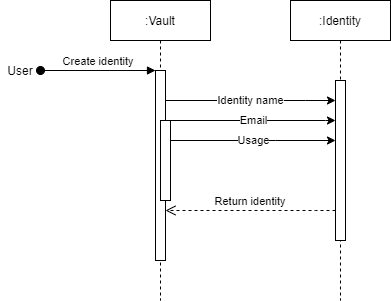

The diagram above was exported from draw.io. Its source (the exported page's mxGraphModel, read from the mxfile embedded in the PNG):
<mxGraphModel dx="1086" dy="806" grid="1" gridSize="10" guides="1" tooltips="1" connect="1" arrows="1" fold="1" page="1" pageScale="1" pageWidth="827" pageHeight="1169" math="0" shadow="0">
  <root>
    <mxCell id="mZlgxCX_ovvzm7U5i-T5-0" />
    <mxCell id="mZlgxCX_ovvzm7U5i-T5-1" parent="mZlgxCX_ovvzm7U5i-T5-0" />
    <mxCell id="4rrmmiHdbiy0Q3A0eU0S-0" value=":Vault" style="shape=umlLifeline;perimeter=lifelinePerimeter;container=1;collapsible=0;recursiveResize=0;rounded=0;shadow=0;strokeWidth=1;" vertex="1" parent="mZlgxCX_ovvzm7U5i-T5-1">
      <mxGeometry x="245" y="140" width="100" height="300" as="geometry" />
    </mxCell>
    <mxCell id="4rrmmiHdbiy0Q3A0eU0S-1" value="" style="points=[];perimeter=orthogonalPerimeter;rounded=0;shadow=0;strokeWidth=1;" vertex="1" parent="4rrmmiHdbiy0Q3A0eU0S-0">
      <mxGeometry x="45" y="70" width="10" height="190" as="geometry" />
    </mxCell>
    <mxCell id="4rrmmiHdbiy0Q3A0eU0S-2" value="" style="points=[];perimeter=orthogonalPerimeter;rounded=0;shadow=0;strokeWidth=1;" vertex="1" parent="4rrmmiHdbiy0Q3A0eU0S-0">
      <mxGeometry x="50" y="120" width="10" height="80" as="geometry" />
    </mxCell>
    <mxCell id="4rrmmiHdbiy0Q3A0eU0S-3" value=":Identity" style="shape=umlLifeline;perimeter=lifelinePerimeter;container=1;collapsible=0;recursiveResize=0;rounded=0;shadow=0;strokeWidth=1;" vertex="1" parent="mZlgxCX_ovvzm7U5i-T5-1">
      <mxGeometry x="425" y="140" width="100" height="300" as="geometry" />
    </mxCell>
    <mxCell id="4rrmmiHdbiy0Q3A0eU0S-4" value="" style="points=[];perimeter=orthogonalPerimeter;rounded=0;shadow=0;strokeWidth=1;" vertex="1" parent="4rrmmiHdbiy0Q3A0eU0S-3">
      <mxGeometry x="45" y="80" width="10" height="160" as="geometry" />
    </mxCell>
    <mxCell id="4rrmmiHdbiy0Q3A0eU0S-8" value="User" style="text;html=1;strokeColor=none;fillColor=none;align=center;verticalAlign=middle;whiteSpace=wrap;rounded=0;" vertex="1" parent="mZlgxCX_ovvzm7U5i-T5-1">
      <mxGeometry x="135" y="200" width="40" height="20" as="geometry" />
    </mxCell>
    <mxCell id="4rrmmiHdbiy0Q3A0eU0S-9" value="Create identity" style="verticalAlign=bottom;startArrow=oval;endArrow=block;startSize=8;shadow=0;strokeWidth=1;" edge="1" parent="mZlgxCX_ovvzm7U5i-T5-1" source="4rrmmiHdbiy0Q3A0eU0S-8" target="4rrmmiHdbiy0Q3A0eU0S-1">
      <mxGeometry relative="1" as="geometry">
        <mxPoint x="230" y="210" as="sourcePoint" />
      </mxGeometry>
    </mxCell>
    <mxCell id="4rrmmiHdbiy0Q3A0eU0S-10" value="Email" style="edgeStyle=orthogonalEdgeStyle;rounded=0;orthogonalLoop=1;jettySize=auto;html=1;" edge="1" parent="mZlgxCX_ovvzm7U5i-T5-1" source="4rrmmiHdbiy0Q3A0eU0S-2" target="4rrmmiHdbiy0Q3A0eU0S-4">
      <mxGeometry relative="1" as="geometry">
        <Array as="points">
          <mxPoint x="460" y="260" />
          <mxPoint x="460" y="260" />
        </Array>
        <mxPoint x="471" y="260" as="targetPoint" />
      </mxGeometry>
    </mxCell>
    <mxCell id="4rrmmiHdbiy0Q3A0eU0S-11" value="Identity name" style="edgeStyle=orthogonalEdgeStyle;rounded=0;orthogonalLoop=1;jettySize=auto;html=1;" edge="1" parent="mZlgxCX_ovvzm7U5i-T5-1" source="4rrmmiHdbiy0Q3A0eU0S-1" target="4rrmmiHdbiy0Q3A0eU0S-4">
      <mxGeometry relative="1" as="geometry">
        <Array as="points">
          <mxPoint x="440" y="240" />
          <mxPoint x="440" y="240" />
        </Array>
      </mxGeometry>
    </mxCell>
    <mxCell id="4rrmmiHdbiy0Q3A0eU0S-12" value="Usage" style="edgeStyle=orthogonalEdgeStyle;rounded=0;orthogonalLoop=1;jettySize=auto;html=1;" edge="1" parent="mZlgxCX_ovvzm7U5i-T5-1" source="4rrmmiHdbiy0Q3A0eU0S-2" target="4rrmmiHdbiy0Q3A0eU0S-4">
      <mxGeometry relative="1" as="geometry">
        <mxPoint x="480" y="300" as="sourcePoint" />
        <mxPoint x="670" y="310" as="targetPoint" />
        <Array as="points">
          <mxPoint x="410" y="280" />
          <mxPoint x="410" y="280" />
        </Array>
      </mxGeometry>
    </mxCell>
    <mxCell id="4rrmmiHdbiy0Q3A0eU0S-14" value="Return identity" style="verticalAlign=bottom;endArrow=open;dashed=1;endSize=8;shadow=0;strokeWidth=1;" edge="1" parent="mZlgxCX_ovvzm7U5i-T5-1" source="4rrmmiHdbiy0Q3A0eU0S-4" target="4rrmmiHdbiy0Q3A0eU0S-1">
      <mxGeometry relative="1" as="geometry">
        <mxPoint x="365" y="317" as="targetPoint" />
        <Array as="points">
          <mxPoint x="440" y="350" />
        </Array>
      </mxGeometry>
    </mxCell>
  </root>
</mxGraphModel>